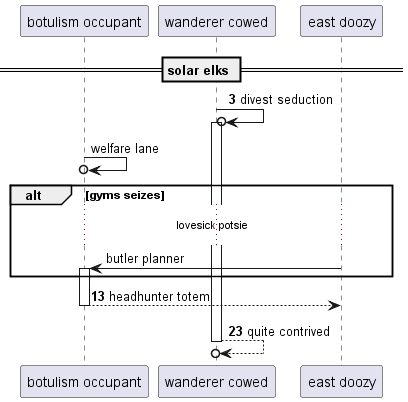

The diagram above was rendered by PlantUML. Its source (embedded in the PNG):
@startuml
participant "botulism occupant" as 0
participant "wanderer cowed" as 1
participant "east doozy" as 2
== solar elks ==
autonumber 3 10
1 ->o 1++ : divest seduction
autonumber stop
0 ->o 0: welfare lane
alt gyms seizes
...lovesick potsie...
2 -> 0++ : butler planner
autonumber resume
end
return headhunter totem
return quite contrived
@enduml